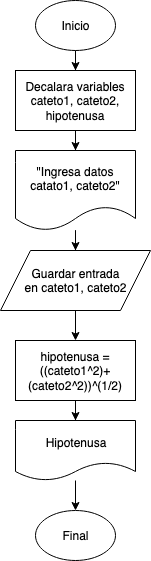

The diagram above was exported from draw.io. Its source (the exported page's mxGraphModel, read from the mxfile embedded in the PNG):
<mxGraphModel dx="946" dy="557" grid="1" gridSize="10" guides="1" tooltips="1" connect="1" arrows="1" fold="1" page="1" pageScale="1" pageWidth="850" pageHeight="1100" math="0" shadow="0">
  <root>
    <mxCell id="0" />
    <mxCell id="1" parent="0" />
    <mxCell id="tqjpd6KlClGjDnbt1016-10" value="" style="edgeStyle=orthogonalEdgeStyle;rounded=0;orthogonalLoop=1;jettySize=auto;html=1;" edge="1" parent="1" source="tqjpd6KlClGjDnbt1016-1" target="tqjpd6KlClGjDnbt1016-5">
      <mxGeometry relative="1" as="geometry" />
    </mxCell>
    <mxCell id="tqjpd6KlClGjDnbt1016-1" value="Inicio" style="ellipse;whiteSpace=wrap;html=1;" vertex="1" parent="1">
      <mxGeometry x="140" y="10" width="80" height="50" as="geometry" />
    </mxCell>
    <mxCell id="tqjpd6KlClGjDnbt1016-3" value="Final" style="ellipse;whiteSpace=wrap;html=1;" vertex="1" parent="1">
      <mxGeometry x="140" y="520" width="80" height="50" as="geometry" />
    </mxCell>
    <mxCell id="tqjpd6KlClGjDnbt1016-13" value="" style="edgeStyle=orthogonalEdgeStyle;rounded=0;orthogonalLoop=1;jettySize=auto;html=1;" edge="1" parent="1" source="tqjpd6KlClGjDnbt1016-4" target="tqjpd6KlClGjDnbt1016-8">
      <mxGeometry relative="1" as="geometry" />
    </mxCell>
    <mxCell id="tqjpd6KlClGjDnbt1016-4" value="&lt;div&gt;Guardar entrada &lt;br&gt;&lt;/div&gt;&lt;div&gt;en cateto1, cateto2&lt;br&gt;&lt;/div&gt;" style="shape=parallelogram;perimeter=parallelogramPerimeter;whiteSpace=wrap;html=1;" vertex="1" parent="1">
      <mxGeometry x="105" y="260" width="150" height="60" as="geometry" />
    </mxCell>
    <mxCell id="tqjpd6KlClGjDnbt1016-11" value="" style="edgeStyle=orthogonalEdgeStyle;rounded=0;orthogonalLoop=1;jettySize=auto;html=1;" edge="1" parent="1" source="tqjpd6KlClGjDnbt1016-5" target="tqjpd6KlClGjDnbt1016-6">
      <mxGeometry relative="1" as="geometry" />
    </mxCell>
    <mxCell id="tqjpd6KlClGjDnbt1016-5" value="Decalara variables cateto1, cateto2, hipotenusa" style="rounded=0;whiteSpace=wrap;html=1;" vertex="1" parent="1">
      <mxGeometry x="120" y="80" width="120" height="60" as="geometry" />
    </mxCell>
    <mxCell id="tqjpd6KlClGjDnbt1016-12" value="" style="edgeStyle=orthogonalEdgeStyle;rounded=0;orthogonalLoop=1;jettySize=auto;html=1;" edge="1" parent="1" source="tqjpd6KlClGjDnbt1016-6" target="tqjpd6KlClGjDnbt1016-4">
      <mxGeometry relative="1" as="geometry" />
    </mxCell>
    <mxCell id="tqjpd6KlClGjDnbt1016-6" value="&quot;Ingresa datos catato1, cateto2&quot;" style="shape=document;whiteSpace=wrap;html=1;boundedLbl=1;" vertex="1" parent="1">
      <mxGeometry x="120" y="160" width="120" height="80" as="geometry" />
    </mxCell>
    <mxCell id="tqjpd6KlClGjDnbt1016-14" value="" style="edgeStyle=orthogonalEdgeStyle;rounded=0;orthogonalLoop=1;jettySize=auto;html=1;" edge="1" parent="1" source="tqjpd6KlClGjDnbt1016-8" target="tqjpd6KlClGjDnbt1016-9">
      <mxGeometry relative="1" as="geometry" />
    </mxCell>
    <mxCell id="tqjpd6KlClGjDnbt1016-8" value="hipotenusa = ((cateto1^2)+(cateto2^2))^(1/2)" style="rounded=0;whiteSpace=wrap;html=1;" vertex="1" parent="1">
      <mxGeometry x="120" y="350" width="120" height="60" as="geometry" />
    </mxCell>
    <mxCell id="tqjpd6KlClGjDnbt1016-15" value="" style="edgeStyle=orthogonalEdgeStyle;rounded=0;orthogonalLoop=1;jettySize=auto;html=1;" edge="1" parent="1" source="tqjpd6KlClGjDnbt1016-9" target="tqjpd6KlClGjDnbt1016-3">
      <mxGeometry relative="1" as="geometry" />
    </mxCell>
    <mxCell id="tqjpd6KlClGjDnbt1016-9" value="Hipotenusa" style="shape=document;whiteSpace=wrap;html=1;boundedLbl=1;" vertex="1" parent="1">
      <mxGeometry x="120" y="430" width="120" height="60" as="geometry" />
    </mxCell>
  </root>
</mxGraphModel>